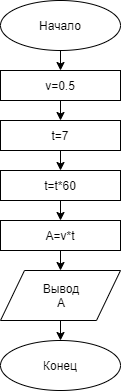

The diagram above was exported from draw.io. Its source (the exported page's mxGraphModel, read from the mxfile embedded in the PNG):
<mxGraphModel dx="446" dy="689" grid="1" gridSize="10" guides="1" tooltips="1" connect="1" arrows="1" fold="1" page="1" pageScale="1" pageWidth="827" pageHeight="1169" background="none" math="0" shadow="0">
  <root>
    <mxCell id="0" />
    <mxCell id="1" parent="0" />
    <mxCell id="57JGBcqhkAUqgNZwy5J1-53" value="Начало" style="ellipse;whiteSpace=wrap;html=1;" vertex="1" parent="1">
      <mxGeometry x="10" y="10" width="120" height="50" as="geometry" />
    </mxCell>
    <mxCell id="57JGBcqhkAUqgNZwy5J1-55" value="t=t*60" style="rounded=0;whiteSpace=wrap;html=1;" vertex="1" parent="1">
      <mxGeometry x="10" y="180" width="120" height="30" as="geometry" />
    </mxCell>
    <mxCell id="57JGBcqhkAUqgNZwy5J1-56" value="A=v*t" style="rounded=0;whiteSpace=wrap;html=1;" vertex="1" parent="1">
      <mxGeometry x="10" y="230" width="120" height="30" as="geometry" />
    </mxCell>
    <mxCell id="57JGBcqhkAUqgNZwy5J1-57" value="Вывод&lt;br&gt;A" style="shape=parallelogram;perimeter=parallelogramPerimeter;whiteSpace=wrap;html=1;" vertex="1" parent="1">
      <mxGeometry x="10" y="280" width="120" height="50" as="geometry" />
    </mxCell>
    <mxCell id="57JGBcqhkAUqgNZwy5J1-58" value="Конец" style="ellipse;whiteSpace=wrap;html=1;" vertex="1" parent="1">
      <mxGeometry x="10" y="350" width="120" height="50" as="geometry" />
    </mxCell>
    <mxCell id="57JGBcqhkAUqgNZwy5J1-59" value="" style="endArrow=classic;html=1;entryX=0.5;entryY=0;entryDx=0;entryDy=0;" edge="1" parent="1" source="57JGBcqhkAUqgNZwy5J1-53">
      <mxGeometry width="50" height="50" relative="1" as="geometry">
        <mxPoint x="230" y="260" as="sourcePoint" />
        <mxPoint x="70" y="80" as="targetPoint" />
      </mxGeometry>
    </mxCell>
    <mxCell id="57JGBcqhkAUqgNZwy5J1-60" value="" style="endArrow=classic;html=1;entryX=0.5;entryY=0;entryDx=0;entryDy=0;" edge="1" parent="1">
      <mxGeometry width="50" height="50" relative="1" as="geometry">
        <mxPoint x="70" y="160" as="sourcePoint" />
        <mxPoint x="70" y="180" as="targetPoint" />
      </mxGeometry>
    </mxCell>
    <mxCell id="57JGBcqhkAUqgNZwy5J1-61" value="" style="endArrow=classic;html=1;entryX=0.5;entryY=0;entryDx=0;entryDy=0;" edge="1" parent="1">
      <mxGeometry width="50" height="50" relative="1" as="geometry">
        <mxPoint x="70" y="210" as="sourcePoint" />
        <mxPoint x="70" y="230" as="targetPoint" />
      </mxGeometry>
    </mxCell>
    <mxCell id="57JGBcqhkAUqgNZwy5J1-62" value="" style="endArrow=classic;html=1;entryX=0.5;entryY=0;entryDx=0;entryDy=0;" edge="1" parent="1">
      <mxGeometry width="50" height="50" relative="1" as="geometry">
        <mxPoint x="70" y="260" as="sourcePoint" />
        <mxPoint x="70" y="280" as="targetPoint" />
      </mxGeometry>
    </mxCell>
    <mxCell id="57JGBcqhkAUqgNZwy5J1-63" value="" style="endArrow=classic;html=1;entryX=0.5;entryY=0;entryDx=0;entryDy=0;" edge="1" parent="1">
      <mxGeometry width="50" height="50" relative="1" as="geometry">
        <mxPoint x="70" y="330" as="sourcePoint" />
        <mxPoint x="70" y="350" as="targetPoint" />
      </mxGeometry>
    </mxCell>
    <mxCell id="57JGBcqhkAUqgNZwy5J1-64" value="" style="endArrow=classic;html=1;entryX=0.5;entryY=0;entryDx=0;entryDy=0;" edge="1" parent="1">
      <mxGeometry width="50" height="50" relative="1" as="geometry">
        <mxPoint x="70" y="110" as="sourcePoint" />
        <mxPoint x="70" y="130" as="targetPoint" />
      </mxGeometry>
    </mxCell>
    <mxCell id="57JGBcqhkAUqgNZwy5J1-65" value="t=7" style="rounded=0;whiteSpace=wrap;html=1;" vertex="1" parent="1">
      <mxGeometry x="10" y="130" width="120" height="30" as="geometry" />
    </mxCell>
    <mxCell id="57JGBcqhkAUqgNZwy5J1-66" value="v=0.5" style="rounded=0;whiteSpace=wrap;html=1;" vertex="1" parent="1">
      <mxGeometry x="10" y="80" width="120" height="30" as="geometry" />
    </mxCell>
  </root>
</mxGraphModel>